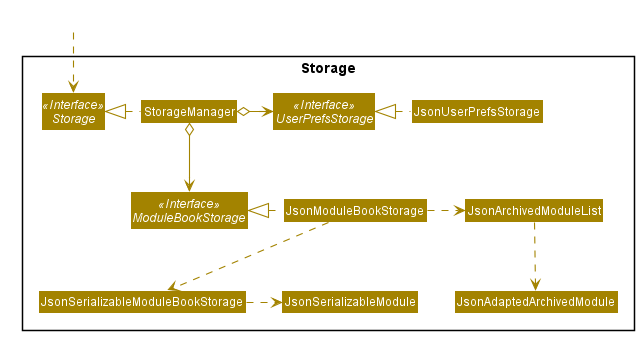

The diagram above was rendered by PlantUML. Its source (embedded in the PNG):
@startuml








skinparam BackgroundColor #FFFFFFF

skinparam Shadowing false

skinparam Class {
    FontColor #FFFFFF
    BorderThickness 1
    BorderColor #FFFFFF
    StereotypeFontColor #FFFFFF
    FontName Arial
}

skinparam Actor {
    BorderColor #000000
    Color #000000
    FontName Arial
}

skinparam Sequence {
    MessageAlign center
    BoxFontSize 15
    BoxPadding 0
    BoxFontColor #FFFFFF
    FontName Arial
}

skinparam Participant {
    FontColor #FFFFFFF
    Padding 20
}

skinparam MinClassWidth 50
skinparam ParticipantPadding 10
skinparam Shadowing false
skinparam DefaultTextAlignment center
skinparam packageStyle Rectangle

hide footbox
hide members
hide circle
skinparam arrowThickness 1.1
skinparam arrowColor #A38300
skinparam classBackgroundColor #A38300

Package Storage <<Rectangle>>{
Interface Storage <<Interface>>
Interface UserPrefsStorage <<Interface>>
Interface ModuleBookStorage <<Interface>>

Class StorageManager
Class JsonUserPrefsStorage
Class JsonModuleBookStorage
Class JsonSerializableModule
Class JsonSerializableModuleBookStorage
Class JsonArchivedModuleList
Class JsonAdaptedArchivedModule
}

Class HiddenOutside #FFFFFF
HiddenOutside ..> Storage

StorageManager .left.|> Storage
StorageManager o-right-> UserPrefsStorage
StorageManager o--> ModuleBookStorage

JsonUserPrefsStorage .left.|> UserPrefsStorage
JsonModuleBookStorage .left.|> ModuleBookStorage
JsonModuleBookStorage .right.> JsonArchivedModuleList
JsonModuleBookStorage .down.> JsonSerializableModuleBookStorage
JsonSerializableModuleBookStorage .right.> JsonSerializableModule

JsonArchivedModuleList .down.> JsonAdaptedArchivedModule
@enduml